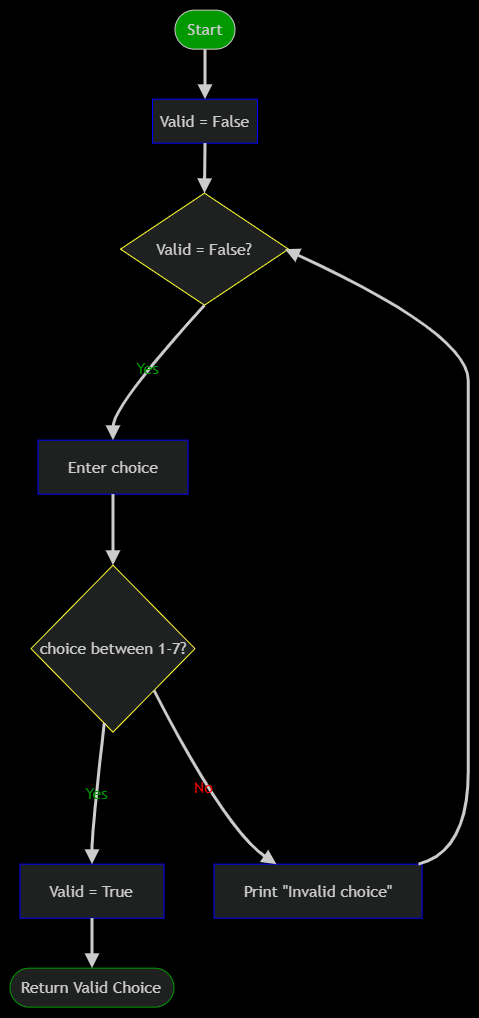

The diagram above was exported from draw.io. Its source (the exported page's mxGraphModel, read from the mxfile embedded in the PNG):
<mxGraphModel dx="1969" dy="851" grid="0" gridSize="10" guides="1" tooltips="1" connect="1" arrows="1" fold="1" page="1" pageScale="1" pageWidth="850" pageHeight="1100" background="light-dark(#FFFFFF,#000000)" math="0" shadow="0">
  <root>
    <mxCell id="0" />
    <mxCell id="1" parent="0" />
    <mxCell id="2o2bncxwE1CfhGQvfjqL-6" edge="1" parent="1" style="edgeStyle=none;curved=1;rounded=1;orthogonalLoop=1;jettySize=auto;html=1;entryX=0;entryY=0.5;entryDx=0;entryDy=0;fontSize=12;startSize=8;endSize=8;labelBackgroundColor=none;fontColor=default;">
      <mxGeometry relative="1" as="geometry">
        <Array as="points">
          <mxPoint x="110" y="910" />
        </Array>
        <mxPoint x="320" y="650" as="targetPoint" />
      </mxGeometry>
    </mxCell>
    <UserObject label="" mermaidData="{&#10;  &quot;data&quot;: &quot;flowchart TD\n    A([Start]) --&gt; B[Valid = False]\n    B --&gt; C{Valid = False?}\n    C --&gt;|Yes| D[Enter choice]\n    D --&gt; E{choice between 1-7?}\n    E --&gt;|Yes| F[Valid = True]\n    E --&gt;|No| G[Print \&quot;Invalid choice\&quot;]\n    F --&gt; H([Return Valid Choice])\n    G --&gt; C&quot;,&#10;  &quot;config&quot;: null&#10;}" id="apQtt_0FQDk-sM4cYmhd-34">
      <mxCell connectable="0" parent="1" style="group;transparentBounds=1;editIcon=1;lockedGroup=0;groupPadding=10;" vertex="1">
        <mxGeometry height="739" width="479.5" as="geometry" />
      </mxCell>
    </UserObject>
    <UserObject label="Start" mermaidId="n:A" mermaidBaseStyle="html=1;rounded=1;whiteSpace=wrap;arcSize=50;strokeWidth=1;fillColor=light-dark(#ECECFF,#1f2020);strokeColor=light-dark(#9370DB,#cccccc);fontColor=light-dark(#333333,#cccccc);fontFamily=Trebuchet MS,Verdana,Arial,sans-serif;fontSize=16;" mermaidBaseValue="Start" id="apQtt_0FQDk-sM4cYmhd-35">
      <mxCell parent="apQtt_0FQDk-sM4cYmhd-34" style="html=1;rounded=1;whiteSpace=wrap;arcSize=50;strokeWidth=1;fillColor=light-dark(#FFFFFF,#009900);strokeColor=light-dark(#9370DB,#cccccc);fontColor=light-dark(#333333,#cccccc);fontFamily=Trebuchet MS,Verdana,Arial,sans-serif;fontSize=16;" vertex="1">
        <mxGeometry height="39" width="60" x="356" y="15" as="geometry" />
      </mxCell>
    </UserObject>
    <UserObject label="Valid = False" mermaidId="n:B" mermaidBaseStyle="html=1;whiteSpace=wrap;strokeWidth=1;fillColor=light-dark(#ECECFF,#1f2020);strokeColor=light-dark(#9370DB,#cccccc);fontColor=light-dark(#333333,#cccccc);fontFamily=Trebuchet MS,Verdana,Arial,sans-serif;fontSize=16;" mermaidBaseValue="Valid = False" id="apQtt_0FQDk-sM4cYmhd-36">
      <mxCell parent="apQtt_0FQDk-sM4cYmhd-34" style="html=1;whiteSpace=wrap;strokeWidth=1;fillColor=light-dark(#ECECFF,#1f2020);strokeColor=light-dark(#ECECFF,#0000FF);fontColor=light-dark(#333333,#cccccc);fontFamily=Trebuchet MS,Verdana,Arial,sans-serif;fontSize=16;" vertex="1">
        <mxGeometry height="44" width="105" x="333.5" y="104" as="geometry" />
      </mxCell>
    </UserObject>
    <UserObject label="Valid = False?" mermaidId="n:C" mermaidBaseStyle="rhombus;html=1;strokeWidth=1;whiteSpace=wrap;fillColor=light-dark(#ECECFF,#1f2020);strokeColor=light-dark(#9370DB,#cccccc);fontColor=light-dark(#333333,#cccccc);fontFamily=Trebuchet MS,Verdana,Arial,sans-serif;fontSize=16;" mermaidBaseValue="Valid = False?" id="apQtt_0FQDk-sM4cYmhd-37">
      <mxCell parent="apQtt_0FQDk-sM4cYmhd-34" style="rhombus;html=1;strokeWidth=1;whiteSpace=wrap;fillColor=light-dark(#ECECFF,#1f2020);strokeColor=light-dark(#000000,#FFFF33);fontColor=light-dark(#333333,#cccccc);fontFamily=Trebuchet MS,Verdana,Arial,sans-serif;fontSize=16;" vertex="1">
        <mxGeometry height="112" width="168" x="301.5" y="198" as="geometry" />
      </mxCell>
    </UserObject>
    <UserObject label="Enter choice" mermaidId="n:D" mermaidBaseStyle="html=1;whiteSpace=wrap;strokeWidth=1;fillColor=light-dark(#ECECFF,#1f2020);strokeColor=light-dark(#9370DB,#cccccc);fontColor=light-dark(#333333,#cccccc);fontFamily=Trebuchet MS,Verdana,Arial,sans-serif;fontSize=16;" mermaidBaseValue="Enter choice" id="apQtt_0FQDk-sM4cYmhd-38">
      <mxCell parent="apQtt_0FQDk-sM4cYmhd-34" style="html=1;whiteSpace=wrap;strokeWidth=1;fillColor=light-dark(#ECECFF,#1f2020);strokeColor=light-dark(#ECECFF,#0000FF);fontColor=light-dark(#333333,#cccccc);fontFamily=Trebuchet MS,Verdana,Arial,sans-serif;fontSize=16;" vertex="1">
        <mxGeometry height="54" width="150" x="219" y="445" as="geometry" />
      </mxCell>
    </UserObject>
    <UserObject label="choice between 1-7?" mermaidId="n:E" mermaidBaseStyle="rhombus;html=1;strokeWidth=1;whiteSpace=wrap;fillColor=light-dark(#ECECFF,#1f2020);strokeColor=light-dark(#9370DB,#cccccc);fontColor=light-dark(#333333,#cccccc);fontFamily=Trebuchet MS,Verdana,Arial,sans-serif;fontSize=16;" mermaidBaseValue="choice between 1-7?" id="apQtt_0FQDk-sM4cYmhd-39">
      <mxCell parent="apQtt_0FQDk-sM4cYmhd-34" style="rhombus;html=1;strokeWidth=1;whiteSpace=wrap;fillColor=light-dark(#ECECFF,#1f2020);strokeColor=light-dark(#000000,#FFFF33);fontColor=light-dark(#333333,#cccccc);fontFamily=Trebuchet MS,Verdana,Arial,sans-serif;fontSize=16;" vertex="1">
        <mxGeometry height="167" width="164" x="212" y="570" as="geometry" />
      </mxCell>
    </UserObject>
    <UserObject label="Valid = True" mermaidId="n:F" mermaidBaseStyle="html=1;whiteSpace=wrap;strokeWidth=1;fillColor=light-dark(#ECECFF,#1f2020);strokeColor=light-dark(#9370DB,#cccccc);fontColor=light-dark(#333333,#cccccc);fontFamily=Trebuchet MS,Verdana,Arial,sans-serif;fontSize=16;" mermaidBaseValue="Valid = True" id="apQtt_0FQDk-sM4cYmhd-40">
      <mxCell parent="apQtt_0FQDk-sM4cYmhd-34" style="html=1;whiteSpace=wrap;strokeWidth=1;fillColor=light-dark(#ECECFF,#1f2020);strokeColor=light-dark(#ECECFF,#0000FF);fontColor=light-dark(#333333,#cccccc);fontFamily=Trebuchet MS,Verdana,Arial,sans-serif;fontSize=16;" vertex="1">
        <mxGeometry height="54" width="144" x="201" y="869" as="geometry" />
      </mxCell>
    </UserObject>
    <UserObject label="Print &quot;Invalid choice&quot;" mermaidId="n:G" mermaidBaseStyle="html=1;whiteSpace=wrap;strokeWidth=1;fillColor=light-dark(#ECECFF,#1f2020);strokeColor=light-dark(#9370DB,#cccccc);fontColor=light-dark(#333333,#cccccc);fontFamily=Trebuchet MS,Verdana,Arial,sans-serif;fontSize=16;" mermaidBaseValue="Print &quot;Invalid choice&quot;" id="apQtt_0FQDk-sM4cYmhd-41">
      <mxCell parent="apQtt_0FQDk-sM4cYmhd-34" style="html=1;whiteSpace=wrap;strokeWidth=1;fillColor=light-dark(#ECECFF,#1f2020);strokeColor=light-dark(#ECECFF,#0000FF);fontColor=light-dark(#333333,#cccccc);fontFamily=Trebuchet MS,Verdana,Arial,sans-serif;fontSize=16;" vertex="1">
        <mxGeometry height="54" width="208" x="395" y="869" as="geometry" />
      </mxCell>
    </UserObject>
    <UserObject label="Return Valid Choice" mermaidId="n:H" mermaidBaseStyle="html=1;rounded=1;whiteSpace=wrap;arcSize=50;strokeWidth=1;fillColor=light-dark(#ECECFF,#1f2020);strokeColor=light-dark(#9370DB,#cccccc);fontColor=light-dark(#333333,#cccccc);fontFamily=Trebuchet MS,Verdana,Arial,sans-serif;fontSize=16;" mermaidBaseValue="Return Valid Choice" id="apQtt_0FQDk-sM4cYmhd-42">
      <mxCell parent="apQtt_0FQDk-sM4cYmhd-34" style="html=1;rounded=1;whiteSpace=wrap;arcSize=50;strokeWidth=1;fillColor=light-dark(#ECECFF,#1f2020);strokeColor=light-dark(#FFFFFF,#009900);fontColor=light-dark(#333333,#cccccc);fontFamily=Trebuchet MS,Verdana,Arial,sans-serif;fontSize=16;" vertex="1">
        <mxGeometry height="39" width="164" x="191" y="973" as="geometry" />
      </mxCell>
    </UserObject>
    <UserObject label="" mermaidId="e:A-&gt;B#0" mermaidBaseStyle="curved=1;startArrow=none;endArrow=block;endSize=7;strokeColor=light-dark(#333333,#cccccc);exitX=0.5;exitY=1;entryX=0.5;entryY=0;" mermaidBaseValue="" id="apQtt_0FQDk-sM4cYmhd-43">
      <mxCell edge="1" parent="apQtt_0FQDk-sM4cYmhd-34" source="apQtt_0FQDk-sM4cYmhd-35" style="curved=1;startArrow=none;endArrow=block;endSize=7;strokeColor=light-dark(#333333,#cccccc);exitX=0.5;exitY=1;entryX=0.5;entryY=0;rounded=0;strokeWidth=3;" target="apQtt_0FQDk-sM4cYmhd-36">
        <mxGeometry relative="1" as="geometry">
          <Array as="points" />
        </mxGeometry>
      </mxCell>
    </UserObject>
    <UserObject label="" mermaidId="e:B-&gt;C#0" mermaidBaseStyle="curved=1;startArrow=none;endArrow=block;endSize=7;strokeColor=light-dark(#333333,#cccccc);exitX=0.5;exitY=1;entryX=0.5;entryY=0;" mermaidBaseValue="" id="apQtt_0FQDk-sM4cYmhd-44">
      <mxCell edge="1" parent="apQtt_0FQDk-sM4cYmhd-34" source="apQtt_0FQDk-sM4cYmhd-36" style="curved=1;startArrow=none;endArrow=block;endSize=7;strokeColor=light-dark(#333333,#cccccc);exitX=0.5;exitY=1;entryX=0.5;entryY=0;rounded=0;strokeWidth=3;" target="apQtt_0FQDk-sM4cYmhd-37">
        <mxGeometry relative="1" as="geometry">
          <Array as="points" />
        </mxGeometry>
      </mxCell>
    </UserObject>
    <UserObject label="Yes" mermaidId="e:C-&gt;D#0" mermaidBaseStyle="curved=1;startArrow=none;endArrow=block;endSize=7;strokeColor=light-dark(#333333,#cccccc);html=1;fontSize=16;labelBackgroundColor=light-dark(#E8E8E88D,#2a2a2a8D);fontFamily=Trebuchet MS,Verdana,Arial,sans-serif;fontColor=light-dark(#333333,#cccccc);exitX=0.11;exitY=1;entryX=0.5;entryY=0;" mermaidBaseValue="Yes" id="apQtt_0FQDk-sM4cYmhd-45">
      <mxCell edge="1" parent="apQtt_0FQDk-sM4cYmhd-34" source="apQtt_0FQDk-sM4cYmhd-37" style="curved=1;startArrow=none;endArrow=block;endSize=7;strokeColor=light-dark(#333333,#cccccc);html=1;fontSize=16;labelBackgroundColor=none;fontFamily=Trebuchet MS,Verdana,Arial,sans-serif;fontColor=light-dark(#FFFFFF,#009900);exitX=0.5;exitY=1;entryX=0.5;entryY=0;rounded=0;exitDx=0;exitDy=0;strokeWidth=3;" target="apQtt_0FQDk-sM4cYmhd-38">
        <mxGeometry relative="1" as="geometry">
          <Array as="points">
            <mxPoint x="294" y="411" />
          </Array>
        </mxGeometry>
      </mxCell>
    </UserObject>
    <UserObject label="" mermaidId="e:D-&gt;E#0" mermaidBaseStyle="curved=1;startArrow=none;endArrow=block;endSize=7;strokeColor=light-dark(#333333,#cccccc);exitX=0.5;exitY=1;entryX=0.5;entryY=0;" mermaidBaseValue="" id="apQtt_0FQDk-sM4cYmhd-46">
      <mxCell edge="1" parent="apQtt_0FQDk-sM4cYmhd-34" source="apQtt_0FQDk-sM4cYmhd-38" style="curved=1;startArrow=none;endArrow=block;endSize=7;strokeColor=light-dark(#333333,#cccccc);exitX=0.5;exitY=1;entryX=0.5;entryY=0;rounded=0;strokeWidth=3;" target="apQtt_0FQDk-sM4cYmhd-39">
        <mxGeometry relative="1" as="geometry">
          <Array as="points" />
        </mxGeometry>
      </mxCell>
    </UserObject>
    <UserObject label="Yes" mermaidId="e:E-&gt;F#0" mermaidBaseStyle="curved=1;startArrow=none;endArrow=block;endSize=7;strokeColor=light-dark(#333333,#cccccc);html=1;fontSize=16;labelBackgroundColor=light-dark(#E8E8E88D,#2a2a2a8D);fontFamily=Trebuchet MS,Verdana,Arial,sans-serif;fontColor=light-dark(#333333,#cccccc);exitX=0.44;exitY=1;entryX=0.5;entryY=0;" mermaidBaseValue="Yes" id="apQtt_0FQDk-sM4cYmhd-47">
      <mxCell edge="1" parent="apQtt_0FQDk-sM4cYmhd-34" source="apQtt_0FQDk-sM4cYmhd-39" style="curved=1;startArrow=none;endArrow=block;endSize=7;strokeColor=light-dark(#333333,#cccccc);html=1;fontSize=16;labelBackgroundColor=none;fontFamily=Trebuchet MS,Verdana,Arial,sans-serif;fontColor=light-dark(#FFFFFF,#009900);exitX=0.44;exitY=1;entryX=0.5;entryY=0;rounded=0;strokeWidth=3;" target="apQtt_0FQDk-sM4cYmhd-40">
        <mxGeometry relative="1" as="geometry">
          <Array as="points">
            <mxPoint x="273" y="835" />
          </Array>
        </mxGeometry>
      </mxCell>
    </UserObject>
    <UserObject label="No" mermaidId="e:E-&gt;G#0" mermaidBaseStyle="curved=1;startArrow=none;endArrow=block;endSize=7;strokeColor=light-dark(#333333,#cccccc);html=1;fontSize=16;labelBackgroundColor=light-dark(#E8E8E88D,#2a2a2a8D);fontFamily=Trebuchet MS,Verdana,Arial,sans-serif;fontColor=light-dark(#333333,#cccccc);exitX=0.85;exitY=1;entryX=0.3;entryY=0;" mermaidBaseValue="No" id="apQtt_0FQDk-sM4cYmhd-48">
      <mxCell edge="1" parent="apQtt_0FQDk-sM4cYmhd-34" source="apQtt_0FQDk-sM4cYmhd-39" style="curved=1;startArrow=none;endArrow=block;endSize=7;strokeColor=light-dark(#333333,#cccccc);html=1;fontSize=16;labelBackgroundColor=none;fontFamily=Trebuchet MS,Verdana,Arial,sans-serif;fontColor=light-dark(#000000,#FF0000);exitX=1;exitY=1;entryX=0.3;entryY=0;rounded=0;exitDx=0;exitDy=0;strokeWidth=3;" target="apQtt_0FQDk-sM4cYmhd-41">
        <mxGeometry relative="1" as="geometry">
          <Array as="points">
            <mxPoint x="407" y="835" />
          </Array>
        </mxGeometry>
      </mxCell>
    </UserObject>
    <UserObject label="" mermaidId="e:F-&gt;H#0" mermaidBaseStyle="curved=1;startArrow=none;endArrow=block;endSize=7;strokeColor=light-dark(#333333,#cccccc);exitX=0.5;exitY=1;entryX=0.5;entryY=0;" mermaidBaseValue="" id="apQtt_0FQDk-sM4cYmhd-49">
      <mxCell edge="1" parent="apQtt_0FQDk-sM4cYmhd-34" source="apQtt_0FQDk-sM4cYmhd-40" style="curved=1;startArrow=none;endArrow=block;endSize=7;strokeColor=light-dark(#333333,#cccccc);exitX=0.5;exitY=1;entryX=0.5;entryY=0;rounded=0;strokeWidth=3;" target="apQtt_0FQDk-sM4cYmhd-42">
        <mxGeometry relative="1" as="geometry">
          <Array as="points" />
        </mxGeometry>
      </mxCell>
    </UserObject>
    <UserObject label="" mermaidId="e:G-&gt;C#0" mermaidBaseStyle="curved=1;startArrow=none;endArrow=block;endSize=7;strokeColor=light-dark(#333333,#cccccc);exitX=0.53;exitY=0;entryX=1;entryY=0.96;" mermaidBaseValue="" id="apQtt_0FQDk-sM4cYmhd-50">
      <mxCell edge="1" parent="apQtt_0FQDk-sM4cYmhd-34" style="curved=1;startArrow=none;endArrow=block;endSize=7;strokeColor=light-dark(#333333,#cccccc);exitX=1;exitY=0;entryX=1;entryY=0.5;rounded=0;exitDx=0;exitDy=0;entryDx=0;entryDy=0;strokeWidth=3;">
        <mxGeometry relative="1" as="geometry">
          <Array as="points">
            <mxPoint x="649.25" y="856.17" />
            <mxPoint x="649.25" y="696.17" />
            <mxPoint x="649.25" y="545.17" />
            <mxPoint x="649.25" y="493.17" />
            <mxPoint x="649.25" y="432.17" />
            <mxPoint x="649.25" y="338.67" />
          </Array>
          <mxPoint x="599.5" y="869" as="sourcePoint" />
          <mxPoint x="466.0000000000002" y="254" as="targetPoint" />
        </mxGeometry>
      </mxCell>
    </UserObject>
  </root>
</mxGraphModel>